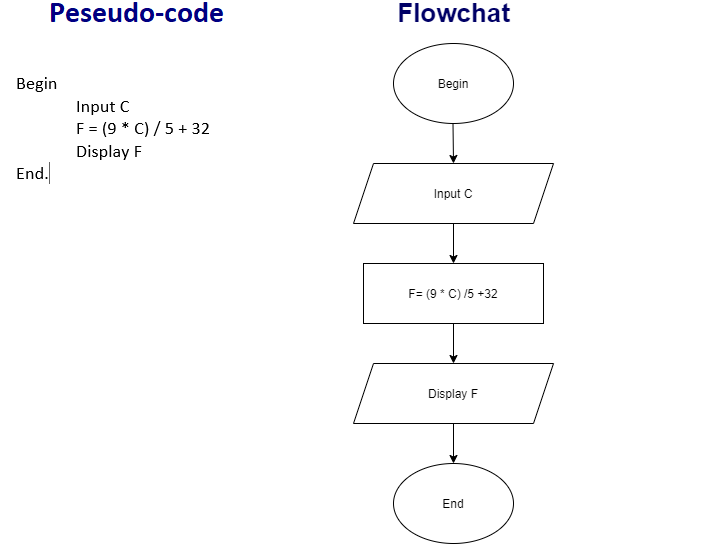

The diagram above was exported from draw.io. Its source (the exported page's mxGraphModel, read from the mxfile embedded in the PNG):
<mxGraphModel dx="828" dy="478" grid="1" gridSize="10" guides="1" tooltips="1" connect="1" arrows="1" fold="1" page="1" pageScale="1" pageWidth="827" pageHeight="1169" math="0" shadow="0">
  <root>
    <mxCell id="0" />
    <mxCell id="1" parent="0" />
    <mxCell id="UOKgUwjQh_elVy9mzqbh-1" value="Begin" style="ellipse;whiteSpace=wrap;html=1;" vertex="1" parent="1">
      <mxGeometry x="340" y="60" width="120" height="80" as="geometry" />
    </mxCell>
    <mxCell id="UOKgUwjQh_elVy9mzqbh-10" value="" style="edgeStyle=orthogonalEdgeStyle;rounded=0;orthogonalLoop=1;jettySize=auto;html=1;" edge="1" parent="1" source="UOKgUwjQh_elVy9mzqbh-2" target="UOKgUwjQh_elVy9mzqbh-6">
      <mxGeometry relative="1" as="geometry" />
    </mxCell>
    <mxCell id="UOKgUwjQh_elVy9mzqbh-2" value="Input C" style="shape=parallelogram;perimeter=parallelogramPerimeter;whiteSpace=wrap;html=1;fixedSize=1;" vertex="1" parent="1">
      <mxGeometry x="300" y="180" width="200" height="60" as="geometry" />
    </mxCell>
    <mxCell id="UOKgUwjQh_elVy9mzqbh-4" value="" style="endArrow=classic;html=1;" edge="1" parent="1">
      <mxGeometry width="50" height="50" relative="1" as="geometry">
        <mxPoint x="399.5" y="140" as="sourcePoint" />
        <mxPoint x="400" y="180" as="targetPoint" />
      </mxGeometry>
    </mxCell>
    <mxCell id="UOKgUwjQh_elVy9mzqbh-12" value="" style="edgeStyle=orthogonalEdgeStyle;rounded=0;orthogonalLoop=1;jettySize=auto;html=1;" edge="1" parent="1" source="UOKgUwjQh_elVy9mzqbh-6" target="UOKgUwjQh_elVy9mzqbh-11">
      <mxGeometry relative="1" as="geometry" />
    </mxCell>
    <mxCell id="UOKgUwjQh_elVy9mzqbh-6" value="F= (9 * C) /5 +32" style="rounded=0;whiteSpace=wrap;html=1;" vertex="1" parent="1">
      <mxGeometry x="310" y="280" width="180" height="60" as="geometry" />
    </mxCell>
    <mxCell id="UOKgUwjQh_elVy9mzqbh-14" value="" style="edgeStyle=orthogonalEdgeStyle;rounded=0;orthogonalLoop=1;jettySize=auto;html=1;" edge="1" parent="1" source="UOKgUwjQh_elVy9mzqbh-11" target="UOKgUwjQh_elVy9mzqbh-13">
      <mxGeometry relative="1" as="geometry" />
    </mxCell>
    <mxCell id="UOKgUwjQh_elVy9mzqbh-11" value="Display F" style="shape=parallelogram;perimeter=parallelogramPerimeter;whiteSpace=wrap;html=1;fixedSize=1;" vertex="1" parent="1">
      <mxGeometry x="300" y="380" width="200" height="60" as="geometry" />
    </mxCell>
    <mxCell id="UOKgUwjQh_elVy9mzqbh-13" value="End" style="ellipse;whiteSpace=wrap;html=1;" vertex="1" parent="1">
      <mxGeometry x="340" y="480" width="120" height="80" as="geometry" />
    </mxCell>
    <mxCell id="UOKgUwjQh_elVy9mzqbh-16" value="&lt;font size=&quot;1&quot; color=&quot;#000066&quot;&gt;&lt;b style=&quot;font-size: 26px&quot;&gt;Flowchat&lt;/b&gt;&lt;/font&gt;" style="text;html=1;align=center;verticalAlign=middle;resizable=0;points=[];autosize=1;strokeWidth=1;" vertex="1" parent="1">
      <mxGeometry x="335" y="20" width="130" height="20" as="geometry" />
    </mxCell>
  </root>
</mxGraphModel>